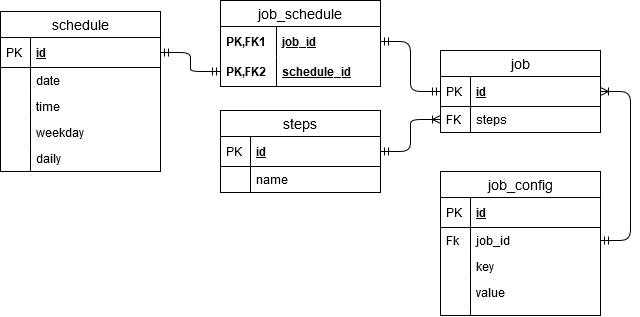

The diagram above was exported from draw.io. Its source (the exported page's mxGraphModel, read from the mxfile embedded in the PNG):
<mxGraphModel dx="981" dy="546" grid="1" gridSize="10" guides="1" tooltips="1" connect="1" arrows="1" fold="1" page="1" pageScale="1" pageWidth="827" pageHeight="1169" math="0" shadow="0">
  <root>
    <mxCell id="WIyWlLk6GJQsqaUBKTNV-0" />
    <mxCell id="WIyWlLk6GJQsqaUBKTNV-1" parent="WIyWlLk6GJQsqaUBKTNV-0" />
    <mxCell id="u7zLEW4MZgUxcLms_x3K-67" value="" style="edgeStyle=entityRelationEdgeStyle;fontSize=12;html=1;endArrow=ERmandOne;startArrow=ERmandOne;exitX=1;exitY=0.5;exitDx=0;exitDy=0;" edge="1" parent="WIyWlLk6GJQsqaUBKTNV-1" source="u7zLEW4MZgUxcLms_x3K-12" target="u7zLEW4MZgUxcLms_x3K-61">
      <mxGeometry width="100" height="100" relative="1" as="geometry">
        <mxPoint x="239" y="500" as="sourcePoint" />
        <mxPoint x="339" y="400" as="targetPoint" />
      </mxGeometry>
    </mxCell>
    <mxCell id="u7zLEW4MZgUxcLms_x3K-69" value="" style="edgeStyle=entityRelationEdgeStyle;fontSize=12;html=1;endArrow=ERmandOne;startArrow=ERmandOne;" edge="1" parent="WIyWlLk6GJQsqaUBKTNV-1" source="u7zLEW4MZgUxcLms_x3K-59" target="u7zLEW4MZgUxcLms_x3K-27">
      <mxGeometry width="100" height="100" relative="1" as="geometry">
        <mxPoint x="399" y="510" as="sourcePoint" />
        <mxPoint x="499" y="410" as="targetPoint" />
      </mxGeometry>
    </mxCell>
    <mxCell id="u7zLEW4MZgUxcLms_x3K-70" value="" style="edgeStyle=entityRelationEdgeStyle;fontSize=12;html=1;endArrow=ERoneToMany;startArrow=ERmandOne;entryX=0;entryY=0.5;entryDx=0;entryDy=0;exitX=1;exitY=0.5;exitDx=0;exitDy=0;" edge="1" parent="WIyWlLk6GJQsqaUBKTNV-1" source="u7zLEW4MZgUxcLms_x3K-41" target="u7zLEW4MZgUxcLms_x3K-29">
      <mxGeometry width="100" height="100" relative="1" as="geometry">
        <mxPoint x="439" y="160" as="sourcePoint" />
        <mxPoint x="539" y="60" as="targetPoint" />
      </mxGeometry>
    </mxCell>
    <mxCell id="u7zLEW4MZgUxcLms_x3K-83" value="" style="edgeStyle=entityRelationEdgeStyle;fontSize=12;html=1;endArrow=ERoneToMany;startArrow=ERmandOne;exitX=1;exitY=0.5;exitDx=0;exitDy=0;" edge="1" parent="WIyWlLk6GJQsqaUBKTNV-1" source="u7zLEW4MZgUxcLms_x3K-74" target="u7zLEW4MZgUxcLms_x3K-27">
      <mxGeometry width="100" height="100" relative="1" as="geometry">
        <mxPoint x="719" y="370" as="sourcePoint" />
        <mxPoint x="819" y="270" as="targetPoint" />
      </mxGeometry>
    </mxCell>
    <mxCell id="u7zLEW4MZgUxcLms_x3K-26" value="job" style="swimlane;fontStyle=0;childLayout=stackLayout;horizontal=1;startSize=26;horizontalStack=0;resizeParent=1;resizeParentMax=0;resizeLast=0;collapsible=1;marginBottom=0;align=center;fontSize=14;" vertex="1" parent="WIyWlLk6GJQsqaUBKTNV-1">
      <mxGeometry x="539" y="160" width="160" height="82" as="geometry">
        <mxRectangle x="410" y="120" width="90" height="26" as="alternateBounds" />
      </mxGeometry>
    </mxCell>
    <mxCell id="u7zLEW4MZgUxcLms_x3K-27" value="id" style="shape=partialRectangle;top=0;left=0;right=0;bottom=1;align=left;verticalAlign=middle;fillColor=none;spacingLeft=34;spacingRight=4;overflow=hidden;rotatable=0;points=[[0,0.5],[1,0.5]];portConstraint=eastwest;dropTarget=0;fontStyle=5;fontSize=12;" vertex="1" parent="u7zLEW4MZgUxcLms_x3K-26">
      <mxGeometry y="26" width="160" height="30" as="geometry" />
    </mxCell>
    <mxCell id="u7zLEW4MZgUxcLms_x3K-28" value="PK" style="shape=partialRectangle;top=0;left=0;bottom=0;fillColor=none;align=left;verticalAlign=middle;spacingLeft=4;spacingRight=4;overflow=hidden;rotatable=0;points=[];portConstraint=eastwest;part=1;fontSize=12;" vertex="1" connectable="0" parent="u7zLEW4MZgUxcLms_x3K-27">
      <mxGeometry width="30" height="30" as="geometry" />
    </mxCell>
    <mxCell id="u7zLEW4MZgUxcLms_x3K-29" value="steps" style="shape=partialRectangle;top=0;left=0;right=0;bottom=0;align=left;verticalAlign=top;fillColor=none;spacingLeft=34;spacingRight=4;overflow=hidden;rotatable=0;points=[[0,0.5],[1,0.5]];portConstraint=eastwest;dropTarget=0;fontSize=12;" vertex="1" parent="u7zLEW4MZgUxcLms_x3K-26">
      <mxGeometry y="56" width="160" height="26" as="geometry" />
    </mxCell>
    <mxCell id="u7zLEW4MZgUxcLms_x3K-30" value="FK" style="shape=partialRectangle;top=0;left=0;bottom=0;fillColor=none;align=left;verticalAlign=top;spacingLeft=4;spacingRight=4;overflow=hidden;rotatable=0;points=[];portConstraint=eastwest;part=1;fontSize=12;" vertex="1" connectable="0" parent="u7zLEW4MZgUxcLms_x3K-29">
      <mxGeometry width="30" height="26" as="geometry" />
    </mxCell>
    <mxCell id="u7zLEW4MZgUxcLms_x3K-58" value="job_schedule" style="swimlane;fontStyle=0;childLayout=stackLayout;horizontal=1;startSize=26;horizontalStack=0;resizeParent=1;resizeParentMax=0;resizeLast=0;collapsible=1;marginBottom=0;align=center;fontSize=14;" vertex="1" parent="WIyWlLk6GJQsqaUBKTNV-1">
      <mxGeometry x="319" y="110" width="160" height="86" as="geometry" />
    </mxCell>
    <mxCell id="u7zLEW4MZgUxcLms_x3K-59" value="job_id" style="shape=partialRectangle;top=0;left=0;right=0;bottom=0;align=left;verticalAlign=middle;fillColor=none;spacingLeft=60;spacingRight=4;overflow=hidden;rotatable=0;points=[[0,0.5],[1,0.5]];portConstraint=eastwest;dropTarget=0;fontStyle=5;fontSize=12;" vertex="1" parent="u7zLEW4MZgUxcLms_x3K-58">
      <mxGeometry y="26" width="160" height="30" as="geometry" />
    </mxCell>
    <mxCell id="u7zLEW4MZgUxcLms_x3K-60" value="PK,FK1" style="shape=partialRectangle;fontStyle=1;top=0;left=0;bottom=0;fillColor=none;align=left;verticalAlign=middle;spacingLeft=4;spacingRight=4;overflow=hidden;rotatable=0;points=[];portConstraint=eastwest;part=1;fontSize=12;" vertex="1" connectable="0" parent="u7zLEW4MZgUxcLms_x3K-59">
      <mxGeometry width="56" height="30" as="geometry" />
    </mxCell>
    <mxCell id="u7zLEW4MZgUxcLms_x3K-61" value="schedule_id" style="shape=partialRectangle;top=0;left=0;right=0;bottom=1;align=left;verticalAlign=middle;fillColor=none;spacingLeft=60;spacingRight=4;overflow=hidden;rotatable=0;points=[[0,0.5],[1,0.5]];portConstraint=eastwest;dropTarget=0;fontStyle=5;fontSize=12;" vertex="1" parent="u7zLEW4MZgUxcLms_x3K-58">
      <mxGeometry y="56" width="160" height="30" as="geometry" />
    </mxCell>
    <mxCell id="u7zLEW4MZgUxcLms_x3K-62" value="PK,FK2" style="shape=partialRectangle;fontStyle=1;top=0;left=0;bottom=0;fillColor=none;align=left;verticalAlign=middle;spacingLeft=4;spacingRight=4;overflow=hidden;rotatable=0;points=[];portConstraint=eastwest;part=1;fontSize=12;" vertex="1" connectable="0" parent="u7zLEW4MZgUxcLms_x3K-61">
      <mxGeometry width="56" height="30" as="geometry" />
    </mxCell>
    <mxCell id="u7zLEW4MZgUxcLms_x3K-40" value="steps" style="swimlane;fontStyle=0;childLayout=stackLayout;horizontal=1;startSize=26;horizontalStack=0;resizeParent=1;resizeParentMax=0;resizeLast=0;collapsible=1;marginBottom=0;align=center;fontSize=14;" vertex="1" parent="WIyWlLk6GJQsqaUBKTNV-1">
      <mxGeometry x="319" y="220" width="160" height="82" as="geometry" />
    </mxCell>
    <mxCell id="u7zLEW4MZgUxcLms_x3K-41" value="id" style="shape=partialRectangle;top=0;left=0;right=0;bottom=1;align=left;verticalAlign=middle;fillColor=none;spacingLeft=34;spacingRight=4;overflow=hidden;rotatable=0;points=[[0,0.5],[1,0.5]];portConstraint=eastwest;dropTarget=0;fontStyle=5;fontSize=12;" vertex="1" parent="u7zLEW4MZgUxcLms_x3K-40">
      <mxGeometry y="26" width="160" height="30" as="geometry" />
    </mxCell>
    <mxCell id="u7zLEW4MZgUxcLms_x3K-42" value="PK" style="shape=partialRectangle;top=0;left=0;bottom=0;fillColor=none;align=left;verticalAlign=middle;spacingLeft=4;spacingRight=4;overflow=hidden;rotatable=0;points=[];portConstraint=eastwest;part=1;fontSize=12;" vertex="1" connectable="0" parent="u7zLEW4MZgUxcLms_x3K-41">
      <mxGeometry width="30" height="30" as="geometry" />
    </mxCell>
    <mxCell id="u7zLEW4MZgUxcLms_x3K-43" value="name" style="shape=partialRectangle;top=0;left=0;right=0;bottom=0;align=left;verticalAlign=top;fillColor=none;spacingLeft=34;spacingRight=4;overflow=hidden;rotatable=0;points=[[0,0.5],[1,0.5]];portConstraint=eastwest;dropTarget=0;fontSize=12;" vertex="1" parent="u7zLEW4MZgUxcLms_x3K-40">
      <mxGeometry y="56" width="160" height="26" as="geometry" />
    </mxCell>
    <mxCell id="u7zLEW4MZgUxcLms_x3K-44" value="" style="shape=partialRectangle;top=0;left=0;bottom=0;fillColor=none;align=left;verticalAlign=top;spacingLeft=4;spacingRight=4;overflow=hidden;rotatable=0;points=[];portConstraint=eastwest;part=1;fontSize=12;" vertex="1" connectable="0" parent="u7zLEW4MZgUxcLms_x3K-43">
      <mxGeometry width="30" height="26" as="geometry" />
    </mxCell>
    <mxCell id="u7zLEW4MZgUxcLms_x3K-11" value="schedule" style="swimlane;fontStyle=0;childLayout=stackLayout;horizontal=1;startSize=26;horizontalStack=0;resizeParent=1;resizeParentMax=0;resizeLast=0;collapsible=1;marginBottom=0;align=center;fontSize=14;" vertex="1" parent="WIyWlLk6GJQsqaUBKTNV-1">
      <mxGeometry x="99" y="121" width="160" height="160" as="geometry">
        <mxRectangle x="410" y="120" width="90" height="26" as="alternateBounds" />
      </mxGeometry>
    </mxCell>
    <mxCell id="u7zLEW4MZgUxcLms_x3K-12" value="id" style="shape=partialRectangle;top=0;left=0;right=0;bottom=1;align=left;verticalAlign=middle;fillColor=none;spacingLeft=34;spacingRight=4;overflow=hidden;rotatable=0;points=[[0,0.5],[1,0.5]];portConstraint=eastwest;dropTarget=0;fontStyle=5;fontSize=12;" vertex="1" parent="u7zLEW4MZgUxcLms_x3K-11">
      <mxGeometry y="26" width="160" height="30" as="geometry" />
    </mxCell>
    <mxCell id="u7zLEW4MZgUxcLms_x3K-13" value="PK" style="shape=partialRectangle;top=0;left=0;bottom=0;fillColor=none;align=left;verticalAlign=middle;spacingLeft=4;spacingRight=4;overflow=hidden;rotatable=0;points=[];portConstraint=eastwest;part=1;fontSize=12;" vertex="1" connectable="0" parent="u7zLEW4MZgUxcLms_x3K-12">
      <mxGeometry width="30" height="30" as="geometry" />
    </mxCell>
    <mxCell id="u7zLEW4MZgUxcLms_x3K-16" value="date" style="shape=partialRectangle;top=0;left=0;right=0;bottom=0;align=left;verticalAlign=top;fillColor=none;spacingLeft=34;spacingRight=4;overflow=hidden;rotatable=0;points=[[0,0.5],[1,0.5]];portConstraint=eastwest;dropTarget=0;fontSize=12;" vertex="1" parent="u7zLEW4MZgUxcLms_x3K-11">
      <mxGeometry y="56" width="160" height="26" as="geometry" />
    </mxCell>
    <mxCell id="u7zLEW4MZgUxcLms_x3K-17" value="" style="shape=partialRectangle;top=0;left=0;bottom=0;fillColor=none;align=left;verticalAlign=top;spacingLeft=4;spacingRight=4;overflow=hidden;rotatable=0;points=[];portConstraint=eastwest;part=1;fontSize=12;" vertex="1" connectable="0" parent="u7zLEW4MZgUxcLms_x3K-16">
      <mxGeometry width="30" height="26" as="geometry" />
    </mxCell>
    <mxCell id="u7zLEW4MZgUxcLms_x3K-18" value="time" style="shape=partialRectangle;top=0;left=0;right=0;bottom=0;align=left;verticalAlign=top;fillColor=none;spacingLeft=34;spacingRight=4;overflow=hidden;rotatable=0;points=[[0,0.5],[1,0.5]];portConstraint=eastwest;dropTarget=0;fontSize=12;" vertex="1" parent="u7zLEW4MZgUxcLms_x3K-11">
      <mxGeometry y="82" width="160" height="26" as="geometry" />
    </mxCell>
    <mxCell id="u7zLEW4MZgUxcLms_x3K-19" value="" style="shape=partialRectangle;top=0;left=0;bottom=0;fillColor=none;align=left;verticalAlign=top;spacingLeft=4;spacingRight=4;overflow=hidden;rotatable=0;points=[];portConstraint=eastwest;part=1;fontSize=12;" vertex="1" connectable="0" parent="u7zLEW4MZgUxcLms_x3K-18">
      <mxGeometry width="30" height="26" as="geometry" />
    </mxCell>
    <mxCell id="u7zLEW4MZgUxcLms_x3K-22" value="weekday" style="shape=partialRectangle;top=0;left=0;right=0;bottom=0;align=left;verticalAlign=top;fillColor=none;spacingLeft=34;spacingRight=4;overflow=hidden;rotatable=0;points=[[0,0.5],[1,0.5]];portConstraint=eastwest;dropTarget=0;fontSize=12;" vertex="1" parent="u7zLEW4MZgUxcLms_x3K-11">
      <mxGeometry y="108" width="160" height="26" as="geometry" />
    </mxCell>
    <mxCell id="u7zLEW4MZgUxcLms_x3K-23" value="" style="shape=partialRectangle;top=0;left=0;bottom=0;fillColor=none;align=left;verticalAlign=top;spacingLeft=4;spacingRight=4;overflow=hidden;rotatable=0;points=[];portConstraint=eastwest;part=1;fontSize=12;" vertex="1" connectable="0" parent="u7zLEW4MZgUxcLms_x3K-22">
      <mxGeometry width="30" height="26" as="geometry" />
    </mxCell>
    <mxCell id="u7zLEW4MZgUxcLms_x3K-24" value="daily" style="shape=partialRectangle;top=0;left=0;right=0;bottom=0;align=left;verticalAlign=top;fillColor=none;spacingLeft=34;spacingRight=4;overflow=hidden;rotatable=0;points=[[0,0.5],[1,0.5]];portConstraint=eastwest;dropTarget=0;fontSize=12;" vertex="1" parent="u7zLEW4MZgUxcLms_x3K-11">
      <mxGeometry y="134" width="160" height="26" as="geometry" />
    </mxCell>
    <mxCell id="u7zLEW4MZgUxcLms_x3K-25" value="" style="shape=partialRectangle;top=0;left=0;bottom=0;fillColor=none;align=left;verticalAlign=top;spacingLeft=4;spacingRight=4;overflow=hidden;rotatable=0;points=[];portConstraint=eastwest;part=1;fontSize=12;" vertex="1" connectable="0" parent="u7zLEW4MZgUxcLms_x3K-24">
      <mxGeometry width="30" height="26" as="geometry" />
    </mxCell>
    <mxCell id="u7zLEW4MZgUxcLms_x3K-71" value="job_config" style="swimlane;fontStyle=0;childLayout=stackLayout;horizontal=1;startSize=26;horizontalStack=0;resizeParent=1;resizeParentMax=0;resizeLast=0;collapsible=1;marginBottom=0;align=center;fontSize=14;" vertex="1" parent="WIyWlLk6GJQsqaUBKTNV-1">
      <mxGeometry x="539" y="281" width="160" height="144" as="geometry" />
    </mxCell>
    <mxCell id="u7zLEW4MZgUxcLms_x3K-72" value="id" style="shape=partialRectangle;top=0;left=0;right=0;bottom=1;align=left;verticalAlign=middle;fillColor=none;spacingLeft=34;spacingRight=4;overflow=hidden;rotatable=0;points=[[0,0.5],[1,0.5]];portConstraint=eastwest;dropTarget=0;fontStyle=5;fontSize=12;" vertex="1" parent="u7zLEW4MZgUxcLms_x3K-71">
      <mxGeometry y="26" width="160" height="30" as="geometry" />
    </mxCell>
    <mxCell id="u7zLEW4MZgUxcLms_x3K-73" value="PK" style="shape=partialRectangle;top=0;left=0;bottom=0;fillColor=none;align=left;verticalAlign=middle;spacingLeft=4;spacingRight=4;overflow=hidden;rotatable=0;points=[];portConstraint=eastwest;part=1;fontSize=12;" vertex="1" connectable="0" parent="u7zLEW4MZgUxcLms_x3K-72">
      <mxGeometry width="30" height="30" as="geometry" />
    </mxCell>
    <mxCell id="u7zLEW4MZgUxcLms_x3K-74" value="job_id" style="shape=partialRectangle;top=0;left=0;right=0;bottom=0;align=left;verticalAlign=top;fillColor=none;spacingLeft=34;spacingRight=4;overflow=hidden;rotatable=0;points=[[0,0.5],[1,0.5]];portConstraint=eastwest;dropTarget=0;fontSize=12;" vertex="1" parent="u7zLEW4MZgUxcLms_x3K-71">
      <mxGeometry y="56" width="160" height="26" as="geometry" />
    </mxCell>
    <mxCell id="u7zLEW4MZgUxcLms_x3K-75" value="Fk" style="shape=partialRectangle;top=0;left=0;bottom=0;fillColor=none;align=left;verticalAlign=top;spacingLeft=4;spacingRight=4;overflow=hidden;rotatable=0;points=[];portConstraint=eastwest;part=1;fontSize=12;" vertex="1" connectable="0" parent="u7zLEW4MZgUxcLms_x3K-74">
      <mxGeometry width="30" height="26" as="geometry" />
    </mxCell>
    <mxCell id="u7zLEW4MZgUxcLms_x3K-76" value="key" style="shape=partialRectangle;top=0;left=0;right=0;bottom=0;align=left;verticalAlign=top;fillColor=none;spacingLeft=34;spacingRight=4;overflow=hidden;rotatable=0;points=[[0,0.5],[1,0.5]];portConstraint=eastwest;dropTarget=0;fontSize=12;" vertex="1" parent="u7zLEW4MZgUxcLms_x3K-71">
      <mxGeometry y="82" width="160" height="26" as="geometry" />
    </mxCell>
    <mxCell id="u7zLEW4MZgUxcLms_x3K-77" value="" style="shape=partialRectangle;top=0;left=0;bottom=0;fillColor=none;align=left;verticalAlign=top;spacingLeft=4;spacingRight=4;overflow=hidden;rotatable=0;points=[];portConstraint=eastwest;part=1;fontSize=12;" vertex="1" connectable="0" parent="u7zLEW4MZgUxcLms_x3K-76">
      <mxGeometry width="30" height="26" as="geometry" />
    </mxCell>
    <mxCell id="u7zLEW4MZgUxcLms_x3K-78" value="value" style="shape=partialRectangle;top=0;left=0;right=0;bottom=0;align=left;verticalAlign=top;fillColor=none;spacingLeft=34;spacingRight=4;overflow=hidden;rotatable=0;points=[[0,0.5],[1,0.5]];portConstraint=eastwest;dropTarget=0;fontSize=12;" vertex="1" parent="u7zLEW4MZgUxcLms_x3K-71">
      <mxGeometry y="108" width="160" height="26" as="geometry" />
    </mxCell>
    <mxCell id="u7zLEW4MZgUxcLms_x3K-79" value="" style="shape=partialRectangle;top=0;left=0;bottom=0;fillColor=none;align=left;verticalAlign=top;spacingLeft=4;spacingRight=4;overflow=hidden;rotatable=0;points=[];portConstraint=eastwest;part=1;fontSize=12;" vertex="1" connectable="0" parent="u7zLEW4MZgUxcLms_x3K-78">
      <mxGeometry width="30" height="26" as="geometry" />
    </mxCell>
    <mxCell id="u7zLEW4MZgUxcLms_x3K-80" value="" style="shape=partialRectangle;top=0;left=0;right=0;bottom=0;align=left;verticalAlign=top;fillColor=none;spacingLeft=34;spacingRight=4;overflow=hidden;rotatable=0;points=[[0,0.5],[1,0.5]];portConstraint=eastwest;dropTarget=0;fontSize=12;" vertex="1" parent="u7zLEW4MZgUxcLms_x3K-71">
      <mxGeometry y="134" width="160" height="10" as="geometry" />
    </mxCell>
    <mxCell id="u7zLEW4MZgUxcLms_x3K-81" value="" style="shape=partialRectangle;top=0;left=0;bottom=0;fillColor=none;align=left;verticalAlign=top;spacingLeft=4;spacingRight=4;overflow=hidden;rotatable=0;points=[];portConstraint=eastwest;part=1;fontSize=12;" vertex="1" connectable="0" parent="u7zLEW4MZgUxcLms_x3K-80">
      <mxGeometry width="30" height="10" as="geometry" />
    </mxCell>
  </root>
</mxGraphModel>